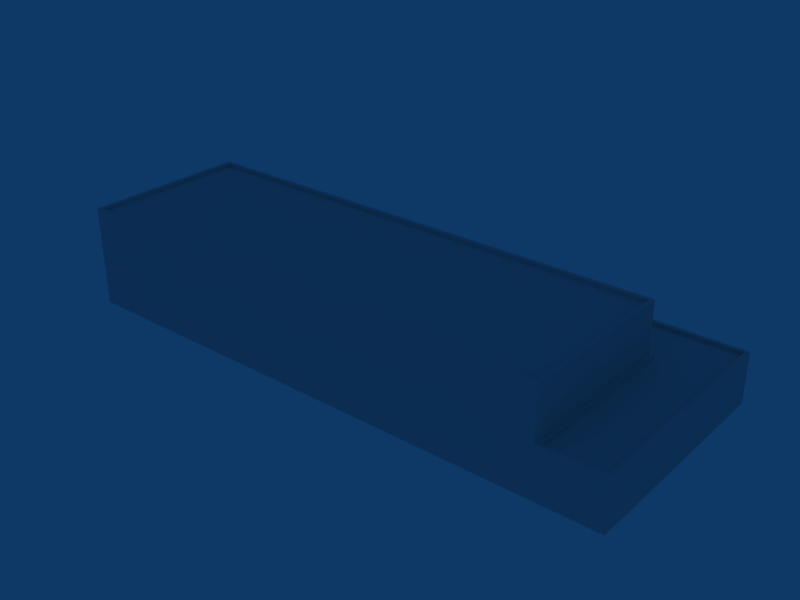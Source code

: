 # Source: ebfs_building_ref_001.blend  (saved by Blender 2.79.0; exported with 4.5.12 LTS)
import bpy
from mathutils import Matrix  # noqa: F401  (used for matrix-valued properties, if any)

bpy.ops.wm.read_factory_settings(use_empty=True)
scene = bpy.context.scene
scene.name = 'Scene'

# ---- collections
col_collection_1 = bpy.data.collections.new('Collection 1'); scene.collection.children.link(col_collection_1)

# ---- world
world_world = bpy.data.worlds.new('World'); scene.world = world_world
world_world.color = (0.05656, 0.2208, 0.4)
world_world.use_sun_shadow = False
world_world.sun_shadow_jitter_overblur = 0.0
world_world.cycles.sampling_method = 'NONE'
world_world.cycles.sample_map_resolution = 256

# ---- meshes
me_cube_001 = bpy.data.meshes.new('Cube.001')
me_cube_001.from_pydata([(22.5, 9.0, -1.0), (22.5, -9.0, -1.0), (-22.5, -9.0, -1.0), (-22.5, 9.0, -1.0), (22.5, 9.0, 3.0), (22.5, -9.0, 3.0), (-22.5, -9.0, 3.0), (-22.5, 9.0, 3.0), (22.5, 4.803, -1.0), (-22.5, 4.5, -1.0), (22.5, 4.803, 3.0), (-22.5, 4.5, 3.0), (17.49, -9.0, -1.0), (17.8, 9.0, -1.0), (17.49, -9.0, 3.0), (17.8, 9.0, 3.0), (17.49, 4.5, 3.0), (17.49, -9.0, 7.0), (17.49, 4.5, 7.0), (-22.5, 4.5, 7.0), (-22.5, -9.0, 7.0), (-22.19, -8.693, 7.0), (-22.19, 4.193, 7.0), (17.19, -8.693, 7.0), (17.19, 4.193, 7.0), (17.19, -8.693, 6.7), (17.19, 4.193, 6.7), (-22.19, 4.193, 6.7), (-22.19, -8.693, 6.7), (17.8, -8.693, 3.0), (17.8, 4.803, 3.0), (-22.19, 4.803, 3.0), (-22.19, 8.7, 3.0), (17.8, 8.7, 3.0), (22.21, 8.7, 3.0), (22.21, -8.693, 3.0), (22.21, 4.803, 3.0), (22.21, 8.7, 2.7), (22.21, 4.803, 2.7), (22.21, -8.693, 2.7), (-22.19, 4.803, 2.7), (-22.19, 8.7, 2.7), (17.8, -8.693, 2.7), (17.8, 8.7, 2.7), (17.8, 4.803, 2.7)], [], [(8, 0, 4, 10), (10, 5, 1, 8), (6, 11, 9, 2), (11, 7, 3, 9), (5, 14, 12, 1), (14, 6, 2, 12), (0, 13, 15, 4), (13, 3, 7, 15), (14, 16, 18, 17), (16, 11, 19, 18), (6, 14, 17, 20), (11, 6, 20, 19), (19, 20, 21, 22), (20, 17, 23, 21), (18, 19, 22, 24), (17, 18, 24, 23), (23, 24, 26, 25), (24, 22, 27, 26), (21, 23, 25, 28), (22, 21, 28, 27), (28, 25, 26, 27), (16, 14, 29, 30), (11, 16, 30, 31), (15, 7, 32, 33), (4, 15, 33, 34), (14, 5, 35, 29), (7, 11, 31, 32), (5, 10, 36, 35), (10, 4, 34, 36), (36, 34, 37, 38), (35, 36, 38, 39), (32, 31, 40, 41), (29, 35, 39, 42), (34, 33, 43, 37), (33, 32, 41, 43), (31, 30, 44, 40), (30, 29, 42, 44), (40, 44, 43, 41), (44, 38, 37, 43), (42, 39, 38, 44)])
_uv = me_cube_001.uv_layers.new(name='UVTex')
_uv.uv.foreach_set('vector', [0.2812, 0.03125, 0.4688, 0.03125, 0.4688, 0.2188, 0.2812, 0.2188, 0.2812, 0.03125, 0.4688, 0.03125, 0.4688, 0.2188, 0.2812, 0.2188, 0.2812, 0.03125, 0.4688, 0.03125, 0.4688, 0.2188, 0.2812, 0.2188, 0.2812, 0.03125, 0.4688, 0.03125, 0.4688, 0.2188, 0.2812, 0.2188, 0.2812, 0.03125, 0.4688, 0.03125, 0.4688, 0.2188, 0.2812, 0.2188, 0.2812, 0.03125, 0.4688, 0.03125, 0.4688, 0.2188, 0.2812, 0.2188, 0.2812, 0.03125, 0.4688, 0.03125, 0.4688, 0.2188, 0.2812, 0.2188, 0.2812, 0.03125, 0.4688, 0.03125, 0.4688, 0.2188, 0.2812, 0.2188, 0.2812, 0.03125, 0.4688, 0.03125, 0.4688, 0.2188, 0.2812, 0.2188, 0.2812, 0.03125, 0.4688, 0.03125, 0.4688, 0.2188, 0.2812, 0.2188, 0.2812, 0.03125, 0.4688, 0.03125, 0.4688, 0.2188, 0.2812, 0.2188, 0.2812, 0.03125, 0.4688, 0.03125, 0.4688, 0.2188, 0.2812, 0.2188, 0.2812, 0.03125, 0.4688, 0.03125, 0.4688, 0.2188, 0.2812, 0.2188, 0.2812, 0.03125, 0.4688, 0.03125, 0.4688, 0.2188, 0.2812, 0.2188, 0.2812, 0.03125, 0.4688, 0.03125, 0.4688, 0.2188, 0.2812, 0.2188, 0.2812, 0.03125, 0.4688, 0.03125, 0.4688, 0.2188, 0.2812, 0.2188, 0.2812, 0.03125, 0.4688, 0.03125, 0.4688, 0.2188, 0.2812, 0.2188, 0.2812, 0.03125, 0.4688, 0.03125, 0.4688, 0.2188, 0.2812, 0.2188, 0.2812, 0.03125, 0.4688, 0.03125, 0.4688, 0.2188, 0.2812, 0.2188, 0.2812, 0.03125, 0.4688, 0.03125, 0.4688, 0.2188, 0.2812, 0.2188, 0.03125, 0.2812, 0.2188, 0.2812, 0.2188, 0.4688, 0.03125, 0.4688, 0.2812, 0.03125, 0.4688, 0.03125, 0.4688, 0.2188, 0.2812, 0.2188, 0.2812, 0.03125, 0.4688, 0.03125, 0.4688, 0.2188, 0.2812, 0.2188, 0.2812, 0.03125, 0.4688, 0.03125, 0.4688, 0.2188, 0.2812, 0.2188, 0.2812, 0.03125, 0.4688, 0.03125, 0.4688, 0.2188, 0.2812, 0.2188, 0.2812, 0.03125, 0.4688, 0.03125, 0.4688, 0.2188, 0.2812, 0.2188, 0.2812, 0.03125, 0.4688, 0.03125, 0.4688, 0.2188, 0.2812, 0.2188, 0.2812, 0.03125, 0.4688, 0.03125, 0.4688, 0.2188, 0.2812, 0.2188, 0.2812, 0.03125, 0.4688, 0.03125, 0.4688, 0.2188, 0.2812, 0.2188, 0.2812, 0.03125, 0.4688, 0.03125, 0.4688, 0.2188, 0.2812, 0.2188, 0.2812, 0.03125, 0.4688, 0.03125, 0.4688, 0.2188, 0.2812, 0.2188, 0.2812, 0.03125, 0.4688, 0.03125, 0.4688, 0.2188, 0.2812, 0.2188, 0.2812, 0.03125, 0.4688, 0.03125, 0.4688, 0.2188, 0.2812, 0.2188, 0.2812, 0.03125, 0.4688, 0.03125, 0.4688, 0.2188, 0.2812, 0.2188, 0.2812, 0.03125, 0.4688, 0.03125, 0.4688, 0.2188, 0.2812, 0.2188, 0.2812, 0.03125, 0.4688, 0.03125, 0.4688, 0.2188, 0.2812, 0.2188, 0.2812, 0.03125, 0.4688, 0.03125, 0.4688, 0.2188, 0.2812, 0.2188, 0.03125, 0.2812, 0.2188, 0.2812, 0.2188, 0.4688, 0.03125, 0.4688, 0.03125, 0.2812, 0.2188, 0.2812, 0.2188, 0.4688, 0.03125, 0.4688, 0.03125, 0.2812, 0.2188, 0.2812, 0.2188, 0.4688, 0.03125, 0.4688])
me_cube_001.use_remesh_preserve_volume = False
me_cube_001.use_remesh_preserve_attributes = False
me_cube_001.use_mirror_vertex_groups = False
me_cube_001.update()

# ---- objects
ob_cube = bpy.data.objects.new('Cube', me_cube_001)

# ---- transforms, parenting, visibility, modifiers, constraints
ob_cube.location = (0.0, 0.0, 1.0)
ob_cube.lock_rotations_4d = False
ob_cube.empty_display_type = 'ARROWS'
ob_cube.lineart.crease_threshold = 0.0

# ---- collection membership
col_collection_1.objects.link(ob_cube)

# ---- scene / render settings (as saved in the file)
scene.frame_start = 1; scene.frame_end = 250; scene.frame_set(1)
scene.render.engine = 'BLENDER_EEVEE_NEXT'
scene.render.image_settings.file_format = 'JPEG'
scene.render.image_settings.color_mode = 'RGB'
scene.render.image_settings.compression = 90
scene.render.resolution_x = 800
scene.render.resolution_y = 600
scene.render.pixel_aspect_x = 100.0
scene.render.pixel_aspect_y = 100.0
scene.render.fps = 25
scene.render.dither_intensity = 0.0
scene.render.use_compositing = False
scene.render.use_sequencer = False
scene.render.bake_margin = 2
scene.render.bake_bias = 0.0
scene.render.use_stamp_time = False
scene.render.use_stamp_date = False
scene.render.use_stamp_frame = False
scene.render.use_stamp_camera = False
scene.render.use_stamp_scene = False
scene.render.use_stamp_filename = False
scene.render.use_stamp_render_time = False
scene.render.stamp_font_size = 0
scene.cycles.use_denoising = False
scene.cycles.samples = 10
scene.cycles.sampling_pattern = 'TABULATED_SOBOL'
scene.cycles.light_sampling_threshold = 0.0
scene.cycles.use_adaptive_sampling = False
scene.cycles.use_light_tree = False
scene.cycles.blur_glossy = 0.0
scene.cycles.volume_bounces = 1
scene.cycles.pixel_filter_type = 'GAUSSIAN'
scene.cycles.sample_clamp_indirect = 0.0
scene.view_settings.view_transform = 'Raw'
bpy.context.view_layer.update()

# ---- added for rendering (the .blend has no active camera): camera
cam_auto = bpy.data.cameras.new('AutoCamera')
cam_auto.lens = 50.0
cam_auto.sensor_width = 36.0
cam_auto.clip_end = 1000.0
ob_auto_camera = bpy.data.objects.new('AutoCamera', cam_auto)
scene.collection.objects.link(ob_auto_camera)
ob_auto_camera.location = (45.4492, -54.539, 40.3593)
ob_auto_camera.rotation_euler = (1.09748, -7.21219e-08, 0.694738)
scene.camera = ob_auto_camera
bpy.context.view_layer.update()
